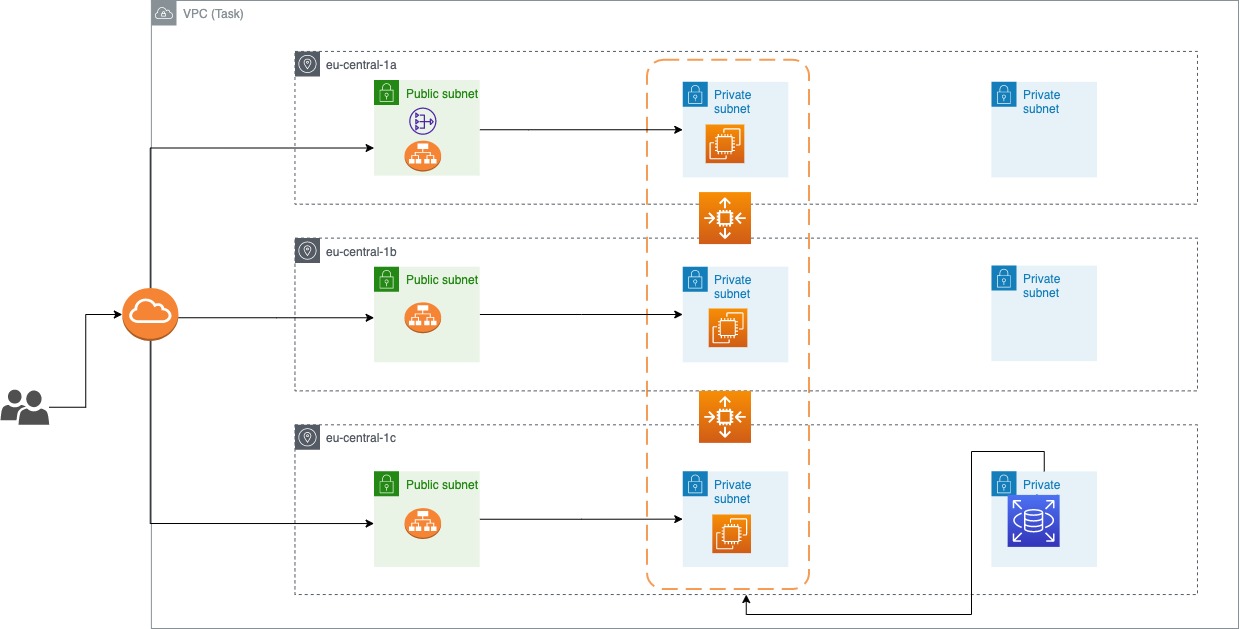

The diagram above was exported from draw.io. Its source (the exported page's mxGraphModel, read from the mxfile embedded in the PNG):
<mxGraphModel dx="2385" dy="1620" grid="0" gridSize="10" guides="1" tooltips="1" connect="1" arrows="1" fold="1" page="0" pageScale="1" pageWidth="850" pageHeight="1100" background="#ffffff" math="0" shadow="0">
  <root>
    <mxCell id="0" />
    <mxCell id="1" parent="0" />
    <mxCell id="NqanlaexuBaTDkhlx9nw-73" value="" style="group;movable=1;resizable=1;rotatable=1;deletable=1;editable=1;locked=0;connectable=1;" vertex="1" connectable="0" parent="1">
      <mxGeometry x="90" y="121" width="1238" height="628" as="geometry" />
    </mxCell>
    <mxCell id="NqanlaexuBaTDkhlx9nw-3" value="eu-central-1a&lt;br&gt;" style="sketch=0;outlineConnect=0;gradientColor=none;html=1;whiteSpace=wrap;fontSize=12;fontStyle=0;shape=mxgraph.aws4.group;grIcon=mxgraph.aws4.group_availability_zone;strokeColor=#545B64;fillColor=none;verticalAlign=top;align=left;spacingLeft=30;fontColor=#545B64;dashed=1;spacingTop=0;spacingBottom=0;labelBorderColor=none;labelBackgroundColor=none;movable=1;resizable=1;rotatable=1;deletable=1;editable=1;locked=0;connectable=1;container=0;" vertex="1" parent="NqanlaexuBaTDkhlx9nw-73">
      <mxGeometry x="294.460358056266" y="50.91891891891894" width="902.5161792505281" height="152.7567567567568" as="geometry" />
    </mxCell>
    <mxCell id="NqanlaexuBaTDkhlx9nw-5" value="eu-central-1c" style="sketch=0;outlineConnect=0;gradientColor=none;html=1;whiteSpace=wrap;fontSize=12;fontStyle=0;shape=mxgraph.aws4.group;grIcon=mxgraph.aws4.group_availability_zone;strokeColor=#545B64;fillColor=none;verticalAlign=top;align=left;spacingLeft=30;fontColor=#545B64;dashed=1;spacingTop=0;spacingBottom=0;labelBorderColor=none;labelBackgroundColor=none;movable=1;resizable=1;rotatable=1;deletable=1;editable=1;locked=0;connectable=1;container=0;" vertex="1" parent="NqanlaexuBaTDkhlx9nw-73">
      <mxGeometry x="294.460358056266" y="424.3243243243243" width="902.5161792505281" height="169.72972972972977" as="geometry" />
    </mxCell>
    <mxCell id="NqanlaexuBaTDkhlx9nw-69" value="" style="rounded=1;arcSize=10;dashed=1;strokeColor=#F59D56;fillColor=none;gradientColor=none;dashPattern=8 4;strokeWidth=2;labelBackgroundColor=none;labelBorderColor=none;movable=1;resizable=1;rotatable=1;deletable=1;editable=1;locked=0;connectable=1;" vertex="1" parent="NqanlaexuBaTDkhlx9nw-73">
      <mxGeometry x="646.5187590348048" y="59.3179158539983" width="162.03579450683864" height="529.1368069100027" as="geometry" />
    </mxCell>
    <mxCell id="NqanlaexuBaTDkhlx9nw-4" value="eu-central-1b&lt;br&gt;" style="sketch=0;outlineConnect=0;gradientColor=none;html=1;whiteSpace=wrap;fontSize=12;fontStyle=0;shape=mxgraph.aws4.group;grIcon=mxgraph.aws4.group_availability_zone;strokeColor=#545B64;fillColor=none;verticalAlign=top;align=left;spacingLeft=30;fontColor=#545B64;dashed=1;spacingTop=0;spacingBottom=0;labelBorderColor=none;labelBackgroundColor=none;movable=1;resizable=1;rotatable=1;deletable=1;editable=1;locked=0;connectable=1;container=0;" vertex="1" parent="NqanlaexuBaTDkhlx9nw-73">
      <mxGeometry x="294.460358056266" y="237.62162162162153" width="902.5161792505281" height="152.7567567567568" as="geometry" />
    </mxCell>
    <mxCell id="NqanlaexuBaTDkhlx9nw-1" value="VPC (Task)" style="sketch=0;outlineConnect=0;gradientColor=none;html=1;whiteSpace=wrap;fontSize=12;fontStyle=0;shape=mxgraph.aws4.group;grIcon=mxgraph.aws4.group_vpc;strokeColor=#879196;fillColor=none;verticalAlign=top;align=left;spacingLeft=30;fontColor=#879196;dashed=0;spacingTop=0;spacingBottom=0;labelBorderColor=none;labelBackgroundColor=none;movable=1;resizable=1;rotatable=1;deletable=1;editable=1;locked=0;connectable=1;container=0;" vertex="1" parent="NqanlaexuBaTDkhlx9nw-73">
      <mxGeometry x="150.8782386300456" width="1087.1217613699544" height="628" as="geometry" />
    </mxCell>
    <mxCell id="NqanlaexuBaTDkhlx9nw-24" value="Private subnet" style="points=[[0,0],[0.25,0],[0.5,0],[0.75,0],[1,0],[1,0.25],[1,0.5],[1,0.75],[1,1],[0.75,1],[0.5,1],[0.25,1],[0,1],[0,0.75],[0,0.5],[0,0.25]];outlineConnect=0;gradientColor=none;html=1;whiteSpace=wrap;fontSize=12;fontStyle=0;container=0;pointerEvents=0;collapsible=0;recursiveResize=0;shape=mxgraph.aws4.group;grIcon=mxgraph.aws4.group_security_group;grStroke=0;strokeColor=#147EBA;fillColor=#E6F2F8;verticalAlign=top;align=left;spacingLeft=30;fontColor=#147EBA;dashed=0;labelBackgroundColor=none;labelBorderColor=none;movable=1;resizable=1;rotatable=1;deletable=1;editable=1;locked=0;connectable=1;" vertex="1" parent="NqanlaexuBaTDkhlx9nw-73">
      <mxGeometry x="682.2559768708995" y="81.36528280858175" width="105.58723451573445" height="95.53859013652828" as="geometry" />
    </mxCell>
    <mxCell id="NqanlaexuBaTDkhlx9nw-25" value="Private subnet" style="points=[[0,0],[0.25,0],[0.5,0],[0.75,0],[1,0],[1,0.25],[1,0.5],[1,0.75],[1,1],[0.75,1],[0.5,1],[0.25,1],[0,1],[0,0.75],[0,0.5],[0,0.25]];outlineConnect=0;gradientColor=none;html=1;whiteSpace=wrap;fontSize=12;fontStyle=0;container=0;pointerEvents=0;collapsible=0;recursiveResize=0;shape=mxgraph.aws4.group;grIcon=mxgraph.aws4.group_security_group;grStroke=0;strokeColor=#147EBA;fillColor=#E6F2F8;verticalAlign=top;align=left;spacingLeft=30;fontColor=#147EBA;dashed=0;labelBackgroundColor=none;labelBorderColor=none;movable=1;resizable=1;rotatable=1;deletable=1;editable=1;locked=0;connectable=1;" vertex="1" parent="NqanlaexuBaTDkhlx9nw-73">
      <mxGeometry x="682.2559768708995" y="266.232454722764" width="105.58723451573445" height="95.53859013652828" as="geometry" />
    </mxCell>
    <mxCell id="NqanlaexuBaTDkhlx9nw-26" value="Private subnet" style="points=[[0,0],[0.25,0],[0.5,0],[0.75,0],[1,0],[1,0.25],[1,0.5],[1,0.75],[1,1],[0.75,1],[0.5,1],[0.25,1],[0,1],[0,0.75],[0,0.5],[0,0.25]];outlineConnect=0;gradientColor=none;html=1;whiteSpace=wrap;fontSize=12;fontStyle=0;container=0;pointerEvents=0;collapsible=0;recursiveResize=0;shape=mxgraph.aws4.group;grIcon=mxgraph.aws4.group_security_group;grStroke=0;strokeColor=#147EBA;fillColor=#E6F2F8;verticalAlign=top;align=left;spacingLeft=30;fontColor=#147EBA;dashed=0;labelBackgroundColor=none;labelBorderColor=none;movable=1;resizable=1;rotatable=1;deletable=1;editable=1;locked=0;connectable=1;" vertex="1" parent="NqanlaexuBaTDkhlx9nw-73">
      <mxGeometry x="682.2559768708995" y="470.86876567288925" width="105.58723451573445" height="95.53859013652828" as="geometry" />
    </mxCell>
    <mxCell id="NqanlaexuBaTDkhlx9nw-64" style="edgeStyle=orthogonalEdgeStyle;rounded=0;orthogonalLoop=1;jettySize=auto;html=1;entryX=0;entryY=0.5;entryDx=0;entryDy=0;movable=1;resizable=1;rotatable=1;deletable=1;editable=1;locked=0;connectable=1;" edge="1" parent="NqanlaexuBaTDkhlx9nw-73" source="NqanlaexuBaTDkhlx9nw-23" target="NqanlaexuBaTDkhlx9nw-26">
      <mxGeometry relative="1" as="geometry" />
    </mxCell>
    <mxCell id="NqanlaexuBaTDkhlx9nw-23" value="Public subnet" style="points=[[0,0],[0.25,0],[0.5,0],[0.75,0],[1,0],[1,0.25],[1,0.5],[1,0.75],[1,1],[0.75,1],[0.5,1],[0.25,1],[0,1],[0,0.75],[0,0.5],[0,0.25]];outlineConnect=0;gradientColor=none;html=1;whiteSpace=wrap;fontSize=12;fontStyle=0;container=0;pointerEvents=0;collapsible=0;recursiveResize=0;shape=mxgraph.aws4.group;grIcon=mxgraph.aws4.group_security_group;grStroke=0;strokeColor=#248814;fillColor=#E9F3E6;verticalAlign=top;align=left;spacingLeft=30;fontColor=#248814;dashed=0;labelBackgroundColor=none;labelBorderColor=none;movable=1;resizable=1;rotatable=1;deletable=1;editable=1;locked=0;connectable=1;" vertex="1" parent="NqanlaexuBaTDkhlx9nw-73">
      <mxGeometry x="373.6163682864449" y="470.86876567288925" width="105.58723451573445" height="95.53859013652828" as="geometry" />
    </mxCell>
    <mxCell id="NqanlaexuBaTDkhlx9nw-65" style="edgeStyle=orthogonalEdgeStyle;rounded=0;orthogonalLoop=1;jettySize=auto;html=1;movable=1;resizable=1;rotatable=1;deletable=1;editable=1;locked=0;connectable=1;" edge="1" parent="NqanlaexuBaTDkhlx9nw-73" source="NqanlaexuBaTDkhlx9nw-20" target="NqanlaexuBaTDkhlx9nw-24">
      <mxGeometry relative="1" as="geometry">
        <Array as="points">
          <mxPoint x="527.9361725786723" y="129.13457787684587" />
          <mxPoint x="527.9361725786723" y="129.13457787684587" />
        </Array>
      </mxGeometry>
    </mxCell>
    <mxCell id="NqanlaexuBaTDkhlx9nw-20" value="Public subnet" style="points=[[0,0],[0.25,0],[0.5,0],[0.75,0],[1,0],[1,0.25],[1,0.5],[1,0.75],[1,1],[0.75,1],[0.5,1],[0.25,1],[0,1],[0,0.75],[0,0.5],[0,0.25]];outlineConnect=0;gradientColor=none;html=1;whiteSpace=wrap;fontSize=12;fontStyle=0;container=0;pointerEvents=0;collapsible=0;recursiveResize=0;shape=mxgraph.aws4.group;grIcon=mxgraph.aws4.group_security_group;grStroke=0;strokeColor=#248814;fillColor=#E9F3E6;verticalAlign=top;align=left;spacingLeft=30;fontColor=#248814;dashed=0;labelBackgroundColor=none;labelBorderColor=none;movable=1;resizable=1;rotatable=1;deletable=1;editable=1;locked=0;connectable=1;" vertex="1" parent="NqanlaexuBaTDkhlx9nw-73">
      <mxGeometry x="373.6163682864449" y="79.52800222903315" width="105.58723451573445" height="95.53859013652828" as="geometry" />
    </mxCell>
    <mxCell id="NqanlaexuBaTDkhlx9nw-63" style="edgeStyle=orthogonalEdgeStyle;rounded=0;orthogonalLoop=1;jettySize=auto;html=1;entryX=0;entryY=0.5;entryDx=0;entryDy=0;movable=1;resizable=1;rotatable=1;deletable=1;editable=1;locked=0;connectable=1;" edge="1" parent="NqanlaexuBaTDkhlx9nw-73" source="NqanlaexuBaTDkhlx9nw-22" target="NqanlaexuBaTDkhlx9nw-25">
      <mxGeometry relative="1" as="geometry">
        <Array as="points" />
      </mxGeometry>
    </mxCell>
    <mxCell id="NqanlaexuBaTDkhlx9nw-22" value="Public subnet&lt;br&gt;" style="points=[[0,0],[0.25,0],[0.5,0],[0.75,0],[1,0],[1,0.25],[1,0.5],[1,0.75],[1,1],[0.75,1],[0.5,1],[0.25,1],[0,1],[0,0.75],[0,0.5],[0,0.25]];outlineConnect=0;gradientColor=none;html=1;whiteSpace=wrap;fontSize=12;fontStyle=0;container=0;pointerEvents=0;collapsible=0;recursiveResize=0;shape=mxgraph.aws4.group;grIcon=mxgraph.aws4.group_security_group;grStroke=0;strokeColor=#248814;fillColor=#E9F3E6;verticalAlign=top;align=left;spacingLeft=30;fontColor=#248814;dashed=0;labelBackgroundColor=none;labelBorderColor=none;movable=1;resizable=1;rotatable=1;deletable=1;editable=1;locked=0;connectable=1;" vertex="1" parent="NqanlaexuBaTDkhlx9nw-73">
      <mxGeometry x="373.6163682864449" y="266.232454722764" width="105.58723451573445" height="95.53859013652828" as="geometry" />
    </mxCell>
    <mxCell id="NqanlaexuBaTDkhlx9nw-31" value="Private subnet" style="points=[[0,0],[0.25,0],[0.5,0],[0.75,0],[1,0],[1,0.25],[1,0.5],[1,0.75],[1,1],[0.75,1],[0.5,1],[0.25,1],[0,1],[0,0.75],[0,0.5],[0,0.25]];outlineConnect=0;gradientColor=none;html=1;whiteSpace=wrap;fontSize=12;fontStyle=0;container=0;pointerEvents=0;collapsible=0;recursiveResize=0;shape=mxgraph.aws4.group;grIcon=mxgraph.aws4.group_security_group;grStroke=0;strokeColor=#147EBA;fillColor=#E6F2F8;verticalAlign=top;align=left;spacingLeft=30;fontColor=#147EBA;dashed=0;labelBackgroundColor=none;labelBorderColor=none;movable=1;resizable=1;rotatable=1;deletable=1;editable=1;locked=0;connectable=1;" vertex="1" parent="NqanlaexuBaTDkhlx9nw-73">
      <mxGeometry x="990.8955854553541" y="265.0933407634438" width="105.58723451573445" height="95.53859013652828" as="geometry" />
    </mxCell>
    <mxCell id="NqanlaexuBaTDkhlx9nw-33" value="Private subnet" style="points=[[0,0],[0.25,0],[0.5,0],[0.75,0],[1,0],[1,0.25],[1,0.5],[1,0.75],[1,1],[0.75,1],[0.5,1],[0.25,1],[0,1],[0,0.75],[0,0.5],[0,0.25]];outlineConnect=0;gradientColor=none;html=1;whiteSpace=wrap;fontSize=12;fontStyle=0;container=0;pointerEvents=0;collapsible=0;recursiveResize=0;shape=mxgraph.aws4.group;grIcon=mxgraph.aws4.group_security_group;grStroke=0;strokeColor=#147EBA;fillColor=#E6F2F8;verticalAlign=top;align=left;spacingLeft=30;fontColor=#147EBA;dashed=0;labelBackgroundColor=none;labelBorderColor=none;movable=1;resizable=1;rotatable=1;deletable=1;editable=1;locked=0;connectable=1;" vertex="1" parent="NqanlaexuBaTDkhlx9nw-73">
      <mxGeometry x="990.8955854553541" y="81.36528280858175" width="105.58723451573445" height="95.53859013652828" as="geometry" />
    </mxCell>
    <mxCell id="NqanlaexuBaTDkhlx9nw-60" style="edgeStyle=orthogonalEdgeStyle;rounded=0;orthogonalLoop=1;jettySize=auto;html=1;movable=1;resizable=1;rotatable=1;deletable=1;editable=1;locked=0;connectable=1;" edge="1" parent="NqanlaexuBaTDkhlx9nw-73" source="NqanlaexuBaTDkhlx9nw-59">
      <mxGeometry relative="1" as="geometry">
        <mxPoint x="373.6163682864449" y="317.27210922262464" as="targetPoint" />
        <Array as="points">
          <mxPoint x="276.15122873345933" y="317.27210922262464" />
          <mxPoint x="276.15122873345933" y="317.27210922262464" />
        </Array>
      </mxGeometry>
    </mxCell>
    <mxCell id="NqanlaexuBaTDkhlx9nw-61" style="edgeStyle=orthogonalEdgeStyle;rounded=0;orthogonalLoop=1;jettySize=auto;html=1;movable=1;resizable=1;rotatable=1;deletable=1;editable=1;locked=0;connectable=1;" edge="1" parent="NqanlaexuBaTDkhlx9nw-73" source="NqanlaexuBaTDkhlx9nw-59">
      <mxGeometry relative="1" as="geometry">
        <mxPoint x="373.6163682864449" y="147.50738367233208" as="targetPoint" />
        <Array as="points">
          <mxPoint x="150.25875681085287" y="147.50738367233208" />
        </Array>
      </mxGeometry>
    </mxCell>
    <mxCell id="NqanlaexuBaTDkhlx9nw-62" style="edgeStyle=orthogonalEdgeStyle;rounded=0;orthogonalLoop=1;jettySize=auto;html=1;movable=1;resizable=1;rotatable=1;deletable=1;editable=1;locked=0;connectable=1;" edge="1" parent="NqanlaexuBaTDkhlx9nw-73" source="NqanlaexuBaTDkhlx9nw-59">
      <mxGeometry relative="1" as="geometry">
        <mxPoint x="373.6163682864449" y="523.0475341320702" as="targetPoint" />
        <Array as="points">
          <mxPoint x="150.25875681085287" y="523.0475341320702" />
        </Array>
      </mxGeometry>
    </mxCell>
    <mxCell id="NqanlaexuBaTDkhlx9nw-32" value="Private subnet" style="points=[[0,0],[0.25,0],[0.5,0],[0.75,0],[1,0],[1,0.25],[1,0.5],[1,0.75],[1,1],[0.75,1],[0.5,1],[0.25,1],[0,1],[0,0.75],[0,0.5],[0,0.25]];outlineConnect=0;gradientColor=none;html=1;whiteSpace=wrap;fontSize=12;fontStyle=0;container=0;pointerEvents=0;collapsible=0;recursiveResize=0;shape=mxgraph.aws4.group;grIcon=mxgraph.aws4.group_security_group;grStroke=0;strokeColor=#147EBA;fillColor=#E6F2F8;verticalAlign=top;align=left;spacingLeft=30;fontColor=#147EBA;dashed=0;labelBackgroundColor=none;labelBorderColor=none;movable=1;resizable=1;rotatable=1;deletable=1;editable=1;locked=0;connectable=1;" vertex="1" parent="NqanlaexuBaTDkhlx9nw-73">
      <mxGeometry x="990.8955854553541" y="470.86876567288925" width="105.58723451573445" height="95.53859013652828" as="geometry" />
    </mxCell>
    <mxCell id="NqanlaexuBaTDkhlx9nw-34" value="" style="outlineConnect=0;dashed=0;verticalLabelPosition=bottom;verticalAlign=top;align=center;html=1;shape=mxgraph.aws3.application_load_balancer;fillColor=#F58534;gradientColor=none;labelBackgroundColor=none;labelBorderColor=none;movable=1;resizable=1;rotatable=1;deletable=1;editable=1;locked=0;connectable=1;container=0;" vertex="1" parent="NqanlaexuBaTDkhlx9nw-73">
      <mxGeometry x="404.074224396753" y="140.15826135413764" width="36.54942733236962" height="30.866313736416828" as="geometry" />
    </mxCell>
    <mxCell id="NqanlaexuBaTDkhlx9nw-36" value="" style="outlineConnect=0;dashed=0;verticalLabelPosition=bottom;verticalAlign=top;align=center;html=1;shape=mxgraph.aws3.application_load_balancer;fillColor=#F58534;gradientColor=none;labelBackgroundColor=none;labelBorderColor=none;movable=1;resizable=1;rotatable=1;deletable=1;editable=1;locked=0;connectable=1;container=0;" vertex="1" parent="NqanlaexuBaTDkhlx9nw-73">
      <mxGeometry x="404.074224396753" y="301.8389523544163" width="36.54942733236962" height="30.866313736416828" as="geometry" />
    </mxCell>
    <mxCell id="NqanlaexuBaTDkhlx9nw-37" value="" style="outlineConnect=0;dashed=0;verticalLabelPosition=bottom;verticalAlign=top;align=center;html=1;shape=mxgraph.aws3.application_load_balancer;fillColor=#F58534;gradientColor=none;labelBackgroundColor=none;labelBorderColor=none;movable=1;resizable=1;rotatable=1;deletable=1;editable=1;locked=0;connectable=1;container=0;" vertex="1" parent="NqanlaexuBaTDkhlx9nw-73">
      <mxGeometry x="404.074224396753" y="507.61437726386174" width="36.54942733236962" height="30.866313736416828" as="geometry" />
    </mxCell>
    <mxCell id="NqanlaexuBaTDkhlx9nw-38" value="" style="sketch=0;outlineConnect=0;fontColor=#232F3E;gradientColor=none;fillColor=#4D27AA;strokeColor=none;dashed=0;verticalLabelPosition=bottom;verticalAlign=top;align=center;html=1;fontSize=12;fontStyle=0;aspect=fixed;pointerEvents=1;shape=mxgraph.aws4.nat_gateway;labelBackgroundColor=none;labelBorderColor=none;movable=1;resizable=1;rotatable=1;deletable=1;editable=1;locked=0;connectable=1;container=0;" vertex="1" parent="NqanlaexuBaTDkhlx9nw-73">
      <mxGeometry x="408.684224396753" y="107.00264976316521" width="27.327805449847737" height="27.327805449847737" as="geometry" />
    </mxCell>
    <mxCell id="NqanlaexuBaTDkhlx9nw-42" value="" style="sketch=0;points=[[0,0,0],[0.25,0,0],[0.5,0,0],[0.75,0,0],[1,0,0],[0,1,0],[0.25,1,0],[0.5,1,0],[0.75,1,0],[1,1,0],[0,0.25,0],[0,0.5,0],[0,0.75,0],[1,0.25,0],[1,0.5,0],[1,0.75,0]];outlineConnect=0;fontColor=#232F3E;gradientColor=#F78E04;gradientDirection=north;fillColor=#D05C17;strokeColor=#ffffff;dashed=0;verticalLabelPosition=bottom;verticalAlign=top;align=center;html=1;fontSize=12;fontStyle=0;aspect=fixed;shape=mxgraph.aws4.resourceIcon;resIcon=mxgraph.aws4.ec2;labelBackgroundColor=none;labelBorderColor=none;movable=1;resizable=1;rotatable=1;deletable=1;editable=1;locked=0;connectable=1;container=0;" vertex="1" parent="NqanlaexuBaTDkhlx9nw-73">
      <mxGeometry x="705.162261759146" y="124.00089439955416" width="38.65884673393094" height="38.65884673393094" as="geometry" />
    </mxCell>
    <mxCell id="NqanlaexuBaTDkhlx9nw-43" value="" style="sketch=0;points=[[0,0,0],[0.25,0,0],[0.5,0,0],[0.75,0,0],[1,0,0],[0,1,0],[0.25,1,0],[0.5,1,0],[0.75,1,0],[1,1,0],[0,0.25,0],[0,0.5,0],[0,0.75,0],[1,0.25,0],[1,0.5,0],[1,0.75,0]];outlineConnect=0;fontColor=#232F3E;gradientColor=#F78E04;gradientDirection=north;fillColor=#D05C17;strokeColor=#ffffff;dashed=0;verticalLabelPosition=bottom;verticalAlign=top;align=center;html=1;fontSize=12;fontStyle=0;aspect=fixed;shape=mxgraph.aws4.resourceIcon;resIcon=mxgraph.aws4.ec2;labelBackgroundColor=none;labelBorderColor=none;movable=1;resizable=1;rotatable=1;deletable=1;editable=1;locked=0;connectable=1;container=0;" vertex="1" parent="NqanlaexuBaTDkhlx9nw-73">
      <mxGeometry x="708.202261759146" y="307.9989523544163" width="38.65884673393094" height="38.65884673393094" as="geometry" />
    </mxCell>
    <mxCell id="NqanlaexuBaTDkhlx9nw-44" value="" style="sketch=0;points=[[0,0,0],[0.25,0,0],[0.5,0,0],[0.75,0,0],[1,0,0],[0,1,0],[0.25,1,0],[0.5,1,0],[0.75,1,0],[1,1,0],[0,0.25,0],[0,0.5,0],[0,0.75,0],[1,0.25,0],[1,0.5,0],[1,0.75,0]];outlineConnect=0;fontColor=#232F3E;gradientColor=#F78E04;gradientDirection=north;fillColor=#D05C17;strokeColor=#ffffff;dashed=0;verticalLabelPosition=bottom;verticalAlign=top;align=center;html=1;fontSize=12;fontStyle=0;aspect=fixed;shape=mxgraph.aws4.resourceIcon;resIcon=mxgraph.aws4.ec2;labelBackgroundColor=none;labelBorderColor=none;movable=1;resizable=1;rotatable=1;deletable=1;editable=1;locked=0;connectable=1;container=0;" vertex="1" parent="NqanlaexuBaTDkhlx9nw-73">
      <mxGeometry x="711.832261759146" y="513.9950794093062" width="38.65884673393094" height="38.65884673393094" as="geometry" />
    </mxCell>
    <mxCell id="NqanlaexuBaTDkhlx9nw-55" style="edgeStyle=orthogonalEdgeStyle;rounded=0;orthogonalLoop=1;jettySize=auto;html=1;movable=1;resizable=1;rotatable=1;deletable=1;editable=1;locked=0;connectable=1;" edge="1" parent="NqanlaexuBaTDkhlx9nw-73" source="NqanlaexuBaTDkhlx9nw-32" target="NqanlaexuBaTDkhlx9nw-5">
      <mxGeometry relative="1" as="geometry">
        <mxPoint x="860.9420660513732" y="338.5845639453886" as="targetPoint" />
        <Array as="points" />
      </mxGeometry>
    </mxCell>
    <mxCell id="NqanlaexuBaTDkhlx9nw-59" value="" style="outlineConnect=0;dashed=0;verticalLabelPosition=bottom;verticalAlign=top;align=center;html=1;shape=mxgraph.aws3.internet_gateway;fillColor=#F58534;gradientColor=none;labelBackgroundColor=none;labelBorderColor=none;container=0;movable=1;resizable=1;rotatable=1;deletable=1;editable=1;locked=0;connectable=1;" vertex="1" parent="NqanlaexuBaTDkhlx9nw-73">
      <mxGeometry x="121.83142444123204" y="287.544909445528" width="56.04245524296674" height="52.91368069100027" as="geometry" />
    </mxCell>
    <mxCell id="NqanlaexuBaTDkhlx9nw-45" value="" style="sketch=0;points=[[0,0,0],[0.25,0,0],[0.5,0,0],[0.75,0,0],[1,0,0],[0,1,0],[0.25,1,0],[0.5,1,0],[0.75,1,0],[1,1,0],[0,0.25,0],[0,0.5,0],[0,0.75,0],[1,0.25,0],[1,0.5,0],[1,0.75,0]];outlineConnect=0;fontColor=#232F3E;gradientColor=#4D72F3;gradientDirection=north;fillColor=#3334B9;strokeColor=#ffffff;dashed=0;verticalLabelPosition=bottom;verticalAlign=top;align=center;html=1;fontSize=12;fontStyle=0;aspect=fixed;shape=mxgraph.aws4.resourceIcon;resIcon=mxgraph.aws4.rds;labelBackgroundColor=none;labelBorderColor=none;movable=1;resizable=1;rotatable=1;deletable=1;editable=1;locked=0;connectable=1;container=0;" vertex="1" parent="NqanlaexuBaTDkhlx9nw-73">
      <mxGeometry x="1007.1397753808516" y="494.38595709111166" width="51.98948353873473" height="51.98948353873473" as="geometry" />
    </mxCell>
    <mxCell id="NqanlaexuBaTDkhlx9nw-67" value="" style="sketch=0;points=[[0,0,0],[0.25,0,0],[0.5,0,0],[0.75,0,0],[1,0,0],[0,1,0],[0.25,1,0],[0.5,1,0],[0.75,1,0],[1,1,0],[0,0.25,0],[0,0.5,0],[0,0.75,0],[1,0.25,0],[1,0.5,0],[1,0.75,0]];outlineConnect=0;fontColor=#232F3E;gradientColor=#F78E04;gradientDirection=north;fillColor=#D05C17;strokeColor=#ffffff;dashed=0;verticalLabelPosition=bottom;verticalAlign=top;align=center;html=1;fontSize=12;fontStyle=0;aspect=fixed;shape=mxgraph.aws4.resourceIcon;resIcon=mxgraph.aws4.auto_scaling2;labelBackgroundColor=none;labelBorderColor=none;movable=1;resizable=1;rotatable=1;deletable=1;editable=1;locked=0;connectable=1;" vertex="1" parent="NqanlaexuBaTDkhlx9nw-73">
      <mxGeometry x="698.5001667963971" y="191.602117581499" width="51.98948353873473" height="51.98948353873473" as="geometry" />
    </mxCell>
    <mxCell id="NqanlaexuBaTDkhlx9nw-68" value="" style="sketch=0;points=[[0,0,0],[0.25,0,0],[0.5,0,0],[0.75,0,0],[1,0,0],[0,1,0],[0.25,1,0],[0.5,1,0],[0.75,1,0],[1,1,0],[0,0.25,0],[0,0.5,0],[0,0.75,0],[1,0.25,0],[1,0.5,0],[1,0.75,0]];outlineConnect=0;fontColor=#232F3E;gradientColor=#F78E04;gradientDirection=north;fillColor=#D05C17;strokeColor=#ffffff;dashed=0;verticalLabelPosition=bottom;verticalAlign=top;align=center;html=1;fontSize=12;fontStyle=0;aspect=fixed;shape=mxgraph.aws4.resourceIcon;resIcon=mxgraph.aws4.auto_scaling2;labelBackgroundColor=none;labelBorderColor=none;movable=1;resizable=1;rotatable=1;deletable=1;editable=1;locked=0;connectable=1;" vertex="1" parent="NqanlaexuBaTDkhlx9nw-73">
      <mxGeometry x="698.5001667963971" y="390.3811780440233" width="51.98948353873473" height="51.98948353873473" as="geometry" />
    </mxCell>
    <mxCell id="NqanlaexuBaTDkhlx9nw-72" style="edgeStyle=orthogonalEdgeStyle;rounded=0;orthogonalLoop=1;jettySize=auto;html=1;entryX=0;entryY=0.5;entryDx=0;entryDy=0;entryPerimeter=0;movable=1;resizable=1;rotatable=1;deletable=1;editable=1;locked=0;connectable=1;" edge="1" parent="NqanlaexuBaTDkhlx9nw-73" source="NqanlaexuBaTDkhlx9nw-71" target="NqanlaexuBaTDkhlx9nw-59">
      <mxGeometry relative="1" as="geometry" />
    </mxCell>
    <mxCell id="NqanlaexuBaTDkhlx9nw-71" value="" style="sketch=0;pointerEvents=1;shadow=0;dashed=0;html=1;strokeColor=none;labelPosition=center;verticalLabelPosition=bottom;verticalAlign=top;align=center;fillColor=#505050;shape=mxgraph.mscae.intune.user_group;labelBackgroundColor=none;labelBorderColor=none;movable=1;resizable=1;rotatable=1;deletable=1;editable=1;locked=0;connectable=1;" vertex="1" parent="NqanlaexuBaTDkhlx9nw-73">
      <mxGeometry y="389.05098690443015" width="48.732569776492824" height="35.275787127333516" as="geometry" />
    </mxCell>
  </root>
</mxGraphModel>